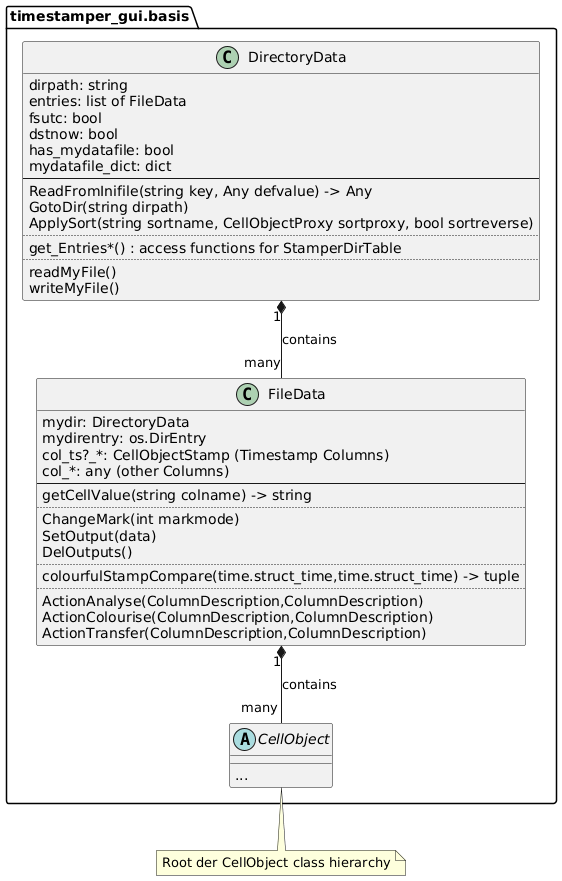

The diagram above was rendered by PlantUML. Its source (embedded in the PNG):
@startuml classes-2-dirfile
!pragma useIntermediatePackages false

abstract timestamper_gui.basis.CellObject {
  {method} ...
}

note "Root der CellObject class hierarchy" as N1
timestamper_gui.basis.CellObject .. N1

class timestamper_gui.basis.FileData {
  mydir: DirectoryData
  mydirentry: os.DirEntry
  col_ts?_*: CellObjectStamp (Timestamp Columns)
  col_*: any (other Columns)
  --
  getCellValue(string colname) -> string
  ..
  ChangeMark(int markmode)
  SetOutput(data)
  DelOutputs()
  ..
  colourfulStampCompare(time.struct_time,time.struct_time) -> tuple
  ..
  ActionAnalyse(ColumnDescription,ColumnDescription)
  ActionColourise(ColumnDescription,ColumnDescription)
  ActionTransfer(ColumnDescription,ColumnDescription)
}

class timestamper_gui.basis.DirectoryData {
  dirpath: string
  entries: list of FileData
  fsutc: bool
  dstnow: bool
  has_mydatafile: bool
  mydatafile_dict: dict
  --
  ReadFromInifile(string key, Any defvalue) -> Any
  GotoDir(string dirpath)
  ApplySort(string sortname, CellObjectProxy sortproxy, bool sortreverse)
  ..
  get_Entries*() : access functions for StamperDirTable
  ..
  readMyFile()
  writeMyFile()
}

timestamper_gui.basis.DirectoryData "1" *-- "many" timestamper_gui.basis.FileData : contains
timestamper_gui.basis.FileData "1" *-- "many" timestamper_gui.basis.CellObject : contains

@enduml